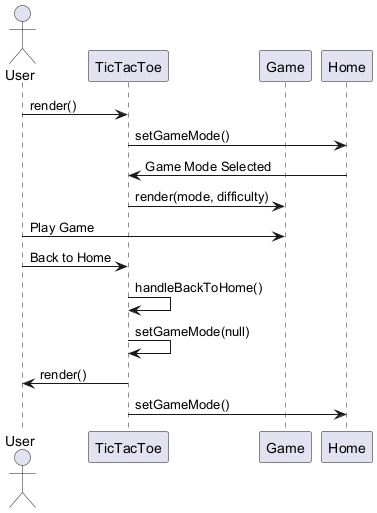

The diagram above was rendered by PlantUML. Its source (embedded in the PNG):
@startuml
actor User
participant "TicTacToe" as TicTacToe
participant "Game" as Game
participant "Home" as Home

User -> TicTacToe : render()
TicTacToe -> Home : setGameMode()
Home -> TicTacToe : Game Mode Selected
TicTacToe -> Game : render(mode, difficulty)
User -> Game : Play Game
User -> TicTacToe : Back to Home
TicTacToe -> TicTacToe : handleBackToHome()
TicTacToe -> TicTacToe : setGameMode(null)
TicTacToe -> User : render()
TicTacToe -> Home : setGameMode()
@enduml